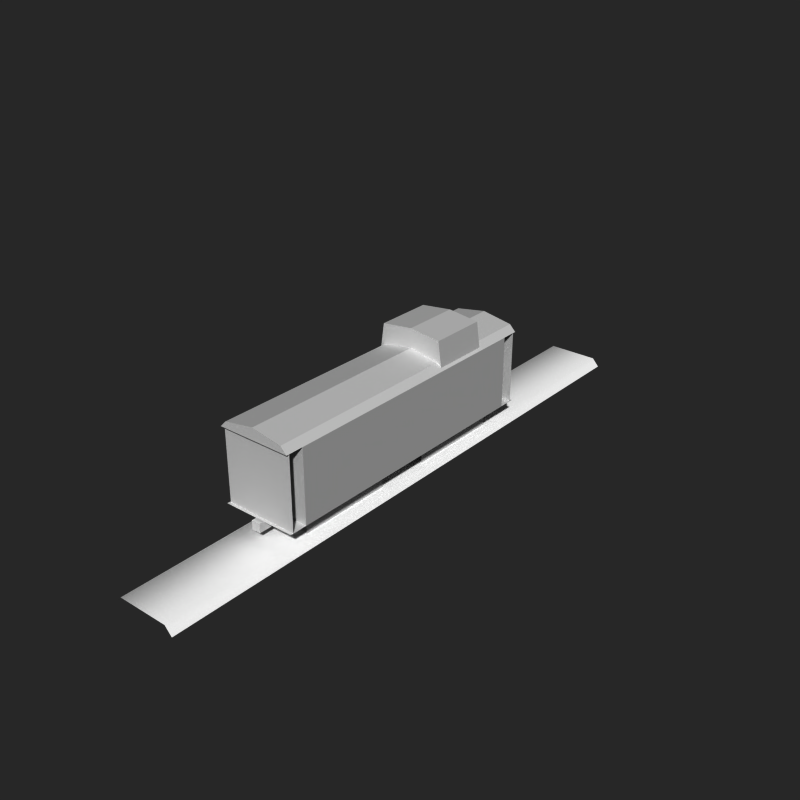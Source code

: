 # Source: caboose.blend  (saved by Blender 2.77.0; exported with 4.5.12 LTS)
import bpy
from mathutils import Matrix  # noqa: F401  (used for matrix-valued properties, if any)

bpy.ops.wm.read_factory_settings(use_empty=True)
scene = bpy.context.scene
scene.name = 'Scene'

# ---- collections
col_collection_1 = bpy.data.collections.new('Collection 1'); scene.collection.children.link(col_collection_1)
col_collection_2 = bpy.data.collections.new('Collection 2'); scene.collection.children.link(col_collection_2)
col_collection_13 = bpy.data.collections.new('Collection 13'); scene.collection.children.link(col_collection_13)
col_collection_13.hide_render = True
col_collection_13.hide_viewport = True

# ---- materials (node trees are filled in below, after node groups)
mat_track = bpy.data.materials.new('track')
mat_track.alpha_threshold = 0.0
mat_track.use_transparent_shadow = False
mat_track.diffuse_color = (1.0, 1.0, 1.0, 1.0)
mat_track.roughness = 0.5
mat_track.line_color = (0.0, 0.0, 0.0, 1.0)
mat_material = bpy.data.materials.new('Material')
mat_material.alpha_threshold = 0.0
mat_material.use_transparent_shadow = False
mat_material.roughness = 0.5
mat_material_001 = bpy.data.materials.new('Material.001')
mat_material_001.alpha_threshold = 0.0
mat_material_001.use_transparent_shadow = False
mat_material_001.roughness = 0.5

# ---- material node trees

# ---- world
world_world = bpy.data.worlds.new('World'); scene.world = world_world
world_world.color = (0.1533, 0.1533, 0.1533)
world_world.use_sun_shadow = False
world_world.sun_shadow_jitter_overblur = 0.0
world_world.cycles.sampling_method = 'NONE'
world_world.cycles.sample_map_resolution = 256
world_world.light_settings.ao_factor = 0.5

# ---- cameras
cam_camera = bpy.data.cameras.new('Camera')
cam_camera.clip_end = 100.0
cam_camera.lens = 35.0
cam_camera.sensor_width = 32.0
cam_camera.sensor_height = 18.0
cam_camera.dof.focus_distance = 0.0
cam_camera.dof.aperture_fstop = 128.0
cam_camera_001 = bpy.data.cameras.new('Camera.001')
cam_camera_001.clip_end = 100.0
cam_camera_001.lens = 35.0
cam_camera_001.sensor_width = 32.0
cam_camera_001.sensor_height = 18.0
cam_camera_001.ortho_scale = 10.3
cam_camera_001.dof.focus_distance = 0.0
cam_camera_001.dof.aperture_fstop = 128.0

# ---- meshes
me_cube_002 = bpy.data.meshes.new('Cube.002')
me_cube_002.from_pydata([(-1.0, -1.408, 0.6915), (-1.0, 5.717, 0.6915), (1.0, 5.717, 0.6915), (1.0, -1.408, 0.6915), (-0.8312, -1.408, 0.8427), (-0.8312, 5.717, 0.8427), (0.8312, 5.717, 0.8427), (0.8312, -1.408, 0.8427), (0.008878, 5.717, 0.9667), (0.008878, -1.408, 0.9667)], [], [(0, 3, 7, 4), (3, 2, 6, 7), (2, 1, 5, 6), (1, 0, 4, 5), (7, 6, 8, 9), (4, 7, 9), (6, 5, 8), (5, 4, 9, 8)])
me_cube_002.use_remesh_preserve_volume = False
me_cube_002.use_remesh_preserve_attributes = False
me_cube_002.use_mirror_vertex_groups = False
me_cube_002.update()
me_cube = bpy.data.meshes.new('Cube')
me_cube.from_pydata([(-1.0, -1.0, -1.0), (-1.0, 5.31, -1.0), (1.0, 5.31, -1.0), (1.0, -1.0, -1.0), (-1.0, -1.0, 0.6915), (-1.0, 5.31, 0.6915), (1.0, 5.31, 0.6915), (1.0, -1.0, 0.6915), (-0.9462, 3.115, 0.7093), (-0.9462, 4.441, 0.7093), (0.9462, 4.441, 0.7093), (0.9462, 3.115, 0.7093), (-0.846, 3.115, 1.323), (-0.846, 4.441, 1.323), (0.846, 4.441, 1.323), (0.846, 3.115, 1.323), (0.008878, 4.441, 1.411), (0.008878, 3.115, 1.411), (-1.0, -1.408, -1.0), (-1.0, 5.717, -1.0), (1.0, 5.717, -1.0), (1.0, -1.408, -1.0)], [], [(4, 5, 1, 0), (5, 6, 2, 1), (6, 7, 3, 2), (7, 4, 0, 3), (12, 13, 9, 8), (13, 14, 10, 9), (14, 15, 11, 10), (15, 12, 8, 11), (15, 14, 16, 17), (12, 15, 17), (14, 13, 16), (13, 12, 17, 16), (19, 18, 21, 20)])
_uv = me_cube.uv_layers.new(name='UVMap')
_uv.uv.foreach_set('vector', [-0.0006111, 0.9929, 0.7106, 0.9929, 0.7106, 0.4072, -0.0006111, 0.4072, 0.0, 0.0, 0.0, 0.0, 0.0, 0.0, 0.0, 0.0, 0.7106, 0.9929, -0.0006111, 0.9929, -0.0006111, 0.4072, 0.7106, 0.4072, 0.01304, 0.315, 0.01304, 0.315, 0.01304, 0.315, 0.01304, 0.315, 0.0, 0.0, 0.0, 0.0, 0.0, 0.0, 0.0, 0.0, 0.0, 0.0, 0.0, 0.0, 0.0, 0.0, 0.0, 0.0, 0.0, 0.0, 0.0, 0.0, 0.0, 0.0, 0.0, 0.0, 0.0, 0.0, 0.0, 0.0, 0.0, 0.0, 0.0, 0.0, 0.0, 0.0, 0.0, 0.0, 0.0, 0.0, 0.0, 0.0, 0.0, 0.0, 0.0, 0.0, 0.0, 0.0, 0.0, 0.0, 0.0, 0.0, 0.0, 0.0, 0.0, 0.0, 0.0, 0.0, 0.0, 0.0, 0.0, 0.0, 0.0, 0.0, 0.0, 0.0, 0.0, 0.0, 0.0, 0.0])
me_cube.use_remesh_preserve_volume = False
me_cube.use_remesh_preserve_attributes = False
me_cube.use_mirror_vertex_groups = False
me_cube.update()
me_plane_000 = bpy.data.meshes.new('Plane.000')
me_plane_000.from_pydata([(-0.8754, -0.07496, 0.01154), (-0.8754, 0.07496, 0.01154), (0.8754, 0.07496, 0.01154), (-0.8754, 0.09575, -0.01154), (0.8754, -0.07496, 0.01154), (-0.8754, -0.09575, -0.01154), (0.8754, -0.09575, -0.01154), (0.8754, 0.09575, -0.01154)], [], [(0, 4, 2, 1), (5, 6, 4, 0), (1, 2, 7, 3)])
me_plane_000.polygons.foreach_set('use_smooth', [True] * 3)
_uv = me_plane_000.uv_layers.new(name='UVMap')
_uv.uv.foreach_set('vector', [0.07307, 1.25, 0.07307, -5.178, 0.8857, -5.178, 0.8857, 1.25, -0.0953, 1.25, -0.0953, -5.178, 0.07307, -5.178, 0.07307, 1.25, 0.8857, 1.25, 0.8857, -5.178, 1.054, -5.178, 1.054, 1.25])
me_plane_000.materials.append(mat_track)
me_plane_000.use_remesh_preserve_volume = False
me_plane_000.use_remesh_preserve_attributes = False
me_plane_000.use_mirror_vertex_groups = False
me_plane_000.update()
me_plane = bpy.data.meshes.new('Plane')
me_plane.from_pydata([(-1.088, -1.146, 9.352e-08), (1.088, -1.146, 9.352e-08), (-1.088, 1.02, -1.292e-08), (1.088, 1.02, -1.292e-08), (-1.088, -1.146, -8.926), (1.088, -1.146, -8.926), (-1.088, 1.02, -8.926), (1.088, 1.02, -8.926)], [], [(0, 1, 3, 2), (4, 6, 7, 5)])
me_plane.use_remesh_preserve_volume = False
me_plane.use_remesh_preserve_attributes = False
me_plane.use_mirror_vertex_groups = False
me_plane.update()
me_cube_000 = bpy.data.meshes.new('Cube.000')
me_cube_000.from_pydata([(-0.6301, -0.7152, 0.05713), (-0.6301, -0.1576, 0.05713), (0.6301, -0.1576, 0.05713), (0.6301, -0.7152, 0.05713), (-0.6301, -0.7152, 1.05), (-0.6301, -0.1576, 1.05), (0.6301, -0.1576, 1.05), (0.6301, -0.7152, 1.05), (-0.1202, -0.9112, 0.3817), (-0.1202, -0.8352, 0.3817), (0.1202, -0.8352, 0.3817), (0.1202, -0.9112, 0.3817), (-0.1202, -0.9112, 0.622), (-0.1202, -0.8352, 0.622), (0.1202, -0.8352, 0.622), (0.1202, -0.9112, 0.622)], [], [(4, 5, 1, 0), (6, 7, 3, 2), (12, 13, 9, 8), (13, 14, 10, 9), (14, 15, 11, 10), (15, 12, 8, 11), (8, 9, 10, 11), (15, 14, 13, 12)])
me_cube_000.polygons.foreach_set('use_smooth', [1, 1, 0, 0, 0, 0, 0, 0])
_uv = me_cube_000.uv_layers.new(name='UVMap')
_uv.uv.foreach_set('vector', [-0.0006317, 0.3962, 0.5033, 0.3962, 0.5033, 6.192e-05, -0.0006317, 6.192e-05, 0.5033, 0.3962, -0.0006317, 0.3962, -0.0006317, 6.192e-05, 0.5033, 6.192e-05, 0.381, 0.2324, 0.3758, 0.2324, 0.3758, 0.2257, 0.381, 0.2257, 0.381, 0.2324, 0.3758, 0.2324, 0.3758, 0.2257, 0.381, 0.2257, 0.381, 0.2324, 0.3758, 0.2324, 0.3758, 0.2257, 0.381, 0.2257, 0.381, 0.2324, 0.3758, 0.2324, 0.3758, 0.2257, 0.381, 0.2257, 0.381, 0.2324, 0.3758, 0.2324, 0.3758, 0.2257, 0.381, 0.2257, 0.381, 0.2324, 0.3758, 0.2324, 0.3758, 0.2257, 0.381, 0.2257])
_ca = me_cube_000.color_attributes.new('Col', 'BYTE_COLOR', 'CORNER')
_ca.data.foreach_set('color', [0.3763, 0.3763, 0.3763, 1.0, 0.04667, 0.04667, 0.04667, 1.0, 1.0, 1.0, 1.0, 1.0, 1.0, 1.0, 1.0, 1.0, 0.03955, 0.03955, 0.03955, 1.0, 0.1981, 0.1981, 0.1981, 1.0, 0.9301, 0.9301, 0.9301, 1.0, 0.9823, 0.9823, 0.9823, 1.0, 0.8796, 0.8796, 0.8796, 1.0, 0.04519, 0.04519, 0.04519, 1.0, 0.04519, 0.04519, 0.04519, 1.0, 0.8796, 0.8796, 0.8796, 1.0, 1.0, 1.0, 1.0, 1.0, 1.0, 1.0, 1.0, 1.0, 1.0, 1.0, 1.0, 1.0, 1.0, 1.0, 1.0, 1.0, 0.05286, 0.05286, 0.05286, 1.0, 0.3095, 0.3095, 0.3095, 1.0, 1.0, 1.0, 1.0, 1.0, 0.04519, 0.04519, 0.04519, 1.0, 0.807, 0.807, 0.807, 1.0, 0.8796, 0.8796, 0.8796, 1.0, 0.8796, 0.8796, 0.8796, 1.0, 0.8796, 0.8796, 0.8796, 1.0, 0.9823, 0.9823, 0.9823, 1.0, 0.04519, 0.04519, 0.04519, 1.0, 0.04519, 0.04519, 0.04519, 1.0, 0.8796, 0.8796, 0.8796, 1.0, 0.807, 0.807, 0.807, 1.0, 0.06848, 0.06848, 0.06848, 1.0, 0.04519, 0.04519, 0.04519, 1.0, 0.8796, 0.8796, 0.8796, 1.0])
me_cube_000.materials.append(mat_material)
me_cube_000.use_remesh_preserve_volume = False
me_cube_000.use_remesh_preserve_attributes = False
me_cube_000.use_mirror_vertex_groups = False
me_cube_000.update()
me_cube_001 = bpy.data.meshes.new('Cube.001')
me_cube_001.from_pydata([(-0.6301, 0.3122, 0.05713), (-0.6301, 0.8698, 0.05713), (0.6301, 0.8698, 0.05713), (0.6301, 0.3122, 0.05713), (-0.6301, 0.3122, 1.05), (-0.6301, 0.8698, 1.05), (0.6301, 0.8698, 1.05), (0.6301, 0.3122, 1.05), (-0.6301, -0.8698, 0.05713), (-0.6301, -0.3122, 0.05713), (0.6301, -0.3122, 0.05713), (0.6301, -0.8698, 0.05713), (-0.6301, -0.8698, 1.05), (-0.6301, -0.3122, 1.05), (0.6301, -0.3122, 1.05), (0.6301, -0.8698, 1.05), (-1.0, -1.0, 0.6227), (-1.0, 1.0, 0.6227), (1.0, 1.0, 0.6227), (1.0, -1.0, 0.6227), (-1.0, -1.0, 2.623), (-1.0, 1.0, 2.623), (1.0, 1.0, 2.623), (1.0, -1.0, 2.623), (-0.5437, -1.0, 2.783), (-0.5437, 1.0, 2.783), (0.5437, 1.0, 2.783), (0.5437, -1.0, 2.783), (0.0, -1.0, 2.842), (0.0, 1.0, 2.842), (-0.1202, -1.05, 0.5025), (-0.1202, -0.9742, 0.5025), (0.1202, -0.9742, 0.5025), (0.1202, -1.05, 0.5025), (-0.1202, -1.05, 0.7428), (-0.1202, -0.9742, 0.7428), (0.1202, -0.9742, 0.7428), (0.1202, -1.05, 0.7428), (-0.1202, 1.05, 0.5025), (-0.1202, 0.9742, 0.5025), (0.1202, 0.9742, 0.5025), (0.1202, 1.05, 0.5025), (-0.1202, 1.05, 0.7428), (-0.1202, 0.9742, 0.7428), (0.1202, 0.9742, 0.7428), (0.1202, 1.05, 0.7428)], [], [(4, 5, 1, 0), (6, 7, 3, 2), (12, 13, 9, 8), (14, 15, 11, 10), (20, 21, 17, 16), (21, 22, 18, 17), (22, 23, 19, 18), (23, 20, 16, 19), (20, 23, 27, 24), (23, 22, 26, 27), (22, 21, 25, 26), (21, 20, 24, 25), (25, 24, 28, 29), (24, 27, 28), (27, 26, 29, 28), (26, 25, 29), (34, 35, 31, 30), (35, 36, 32, 31), (36, 37, 33, 32), (37, 34, 30, 33), (30, 31, 32, 33), (37, 36, 35, 34), (42, 38, 39, 43), (43, 39, 40, 44), (44, 40, 41, 45), (45, 41, 38, 42), (38, 41, 40, 39), (45, 42, 43, 44)])
me_cube_001.polygons.foreach_set('use_smooth', [1, 1, 1, 1, 0, 0, 0, 0, 0, 0, 0, 0, 0, 0, 0, 0, 0, 0, 0, 0, 0, 0, 0, 0, 0, 0, 0, 0])
_uv = me_cube_001.uv_layers.new(name='UVMap')
_uv.uv.foreach_set('vector', [-0.0006317, 0.3962, 0.5033, 0.3962, 0.5033, 6.192e-05, -0.0006317, 6.192e-05, 0.5033, 0.3962, -0.0006317, 0.3962, -0.0006317, 6.192e-05, 0.5033, 6.192e-05, -0.0006317, 0.3962, 0.5033, 0.3962, 0.5033, 6.192e-05, -0.0006317, 6.192e-05, 0.5033, 0.3962, -0.0006317, 0.3962, -0.0006317, 6.192e-05, 0.5033, 6.192e-05, 0.01014, 0.9473, 0.9933, 0.9473, 0.9933, 0.431, 0.01014, 0.431, 0.3529, 0.9423, 0.6476, 0.9423, 0.6476, 0.414, 0.3529, 0.414, 0.9933, 0.9473, 0.01014, 0.9473, 0.01014, 0.431, 0.9933, 0.431, 0.6476, 0.9423, 0.3529, 0.9423, 0.3529, 0.414, 0.6476, 0.414, 0.3529, 0.9423, 0.6476, 0.9423, 0.5804, 0.9847, 0.4202, 0.9847, 0.5016, 0.009024, 0.9889, 0.009022, 0.9889, 0.09752, 0.5016, 0.09752, 0.6476, 0.9423, 0.3529, 0.9423, 0.4202, 0.9847, 0.5804, 0.9847, 0.9889, 0.3969, 0.5016, 0.3969, 0.5016, 0.3084, 0.9889, 0.3084, 0.9889, 0.3084, 0.5016, 0.3084, 0.5016, 0.203, 0.9889, 0.203, 0.4202, 0.9847, 0.5804, 0.9847, 0.5003, 1.0, 0.5016, 0.09752, 0.9889, 0.09752, 0.9889, 0.203, 0.5016, 0.203, 0.5804, 0.9847, 0.4202, 0.9847, 0.5003, 1.0, 0.381, 0.2324, 0.3758, 0.2324, 0.3758, 0.2257, 0.381, 0.2257, 0.381, 0.2324, 0.3758, 0.2324, 0.3758, 0.2257, 0.381, 0.2257, 0.381, 0.2324, 0.3758, 0.2324, 0.3758, 0.2257, 0.381, 0.2257, 0.381, 0.2324, 0.3758, 0.2324, 0.3758, 0.2257, 0.381, 0.2257, 0.381, 0.2324, 0.3758, 0.2324, 0.3758, 0.2257, 0.381, 0.2257, 0.381, 0.2324, 0.3758, 0.2324, 0.3758, 0.2257, 0.381, 0.2257, 0.381, 0.2324, 0.381, 0.2257, 0.3758, 0.2257, 0.3758, 0.2324, 0.381, 0.2324, 0.381, 0.2257, 0.3758, 0.2257, 0.3758, 0.2324, 0.381, 0.2324, 0.381, 0.2257, 0.3758, 0.2257, 0.3758, 0.2324, 0.381, 0.2324, 0.381, 0.2257, 0.3758, 0.2257, 0.3758, 0.2324, 0.381, 0.2324, 0.381, 0.2257, 0.3758, 0.2257, 0.3758, 0.2324, 0.381, 0.2324, 0.381, 0.2257, 0.3758, 0.2257, 0.3758, 0.2324])
_ca = me_cube_001.color_attributes.new('Col', 'BYTE_COLOR', 'CORNER')
_ca.data.foreach_set('color', [0.04667, 0.04667, 0.04667, 1.0, 0.04092, 0.04092, 0.04092, 1.0, 1.0, 1.0, 1.0, 1.0, 1.0, 1.0, 1.0, 1.0, 0.04519, 0.04519, 0.04519, 1.0, 0.0185, 0.0185, 0.0185, 1.0, 1.0, 1.0, 1.0, 1.0, 0.7913, 0.7913, 0.7913, 1.0, 0.3763, 0.3763, 0.3763, 1.0, 0.04667, 0.04667, 0.04667, 1.0, 1.0, 1.0, 1.0, 1.0, 1.0, 1.0, 1.0, 1.0, 0.03955, 0.03955, 0.03955, 1.0, 0.1981, 0.1981, 0.1981, 1.0, 0.9301, 0.9301, 0.9301, 1.0, 0.9823, 0.9823, 0.9823, 1.0, 0.7084, 0.7084, 0.7084, 1.0, 0.4969, 0.4969, 0.4969, 1.0, 1.0, 1.0, 1.0, 1.0, 0.7157, 0.7157, 0.7157, 1.0, 0.4969, 0.4969, 0.4969, 1.0, 0.5841, 0.5841, 0.5841, 1.0, 1.0, 1.0, 1.0, 1.0, 0.7231, 0.7231, 0.7231, 1.0, 0.5841, 0.5841, 0.5841, 1.0, 0.624, 0.624, 0.624, 1.0, 0.8308, 0.8308, 0.8308, 1.0, 1.0, 1.0, 1.0, 1.0, 0.624, 0.624, 0.624, 1.0, 0.7084, 0.7084, 0.7084, 1.0, 0.7157, 0.7157, 0.7157, 1.0, 0.8308, 0.8308, 0.8308, 1.0, 0.7084, 0.7084, 0.7084, 1.0, 0.624, 0.624, 0.624, 1.0, 1.0, 1.0, 1.0, 1.0, 0.8469, 0.8469, 0.8469, 1.0, 0.624, 0.624, 0.624, 1.0, 0.5841, 0.5841, 0.5841, 1.0, 0.9647, 0.9647, 0.9647, 1.0, 1.0, 1.0, 1.0, 1.0, 0.5841, 0.5841, 0.5841, 1.0, 0.4969, 0.4969, 0.4969, 1.0, 0.5647, 0.5647, 0.5647, 1.0, 0.9647, 0.9647, 0.9647, 1.0, 0.4969, 0.4969, 0.4969, 1.0, 0.7084, 0.7084, 0.7084, 1.0, 0.8469, 0.8469, 0.8469, 1.0, 0.5647, 0.5647, 0.5647, 1.0, 0.5647, 0.5647, 0.5647, 1.0, 0.8469, 0.8469, 0.8469, 1.0, 1.0, 1.0, 1.0, 1.0, 1.0, 1.0, 1.0, 1.0, 0.8469, 0.8469, 0.8469, 1.0, 1.0, 1.0, 1.0, 1.0, 1.0, 1.0, 1.0, 1.0, 1.0, 1.0, 1.0, 1.0, 0.9647, 0.9647, 0.9647, 1.0, 1.0, 1.0, 1.0, 1.0, 1.0, 1.0, 1.0, 1.0, 0.9647, 0.9647, 0.9647, 1.0, 0.5647, 0.5647, 0.5647, 1.0, 1.0, 1.0, 1.0, 1.0, 0.8796, 0.8796, 0.8796, 1.0, 0.04519, 0.04519, 0.04519, 1.0, 0.04519, 0.04519, 0.04519, 1.0, 0.8796, 0.8796, 0.8796, 1.0, 1.0, 1.0, 1.0, 1.0, 1.0, 1.0, 1.0, 1.0, 1.0, 1.0, 1.0, 1.0, 1.0, 1.0, 1.0, 1.0, 0.05286, 0.05286, 0.05286, 1.0, 0.3095, 0.3095, 0.3095, 1.0, 1.0, 1.0, 1.0, 1.0, 0.04519, 0.04519, 0.04519, 1.0, 0.807, 0.807, 0.807, 1.0, 0.8796, 0.8796, 0.8796, 1.0, 0.8796, 0.8796, 0.8796, 1.0, 0.8796, 0.8796, 0.8796, 1.0, 0.9823, 0.9823, 0.9823, 1.0, 0.04519, 0.04519, 0.04519, 1.0, 0.04519, 0.04519, 0.04519, 1.0, 0.8796, 0.8796, 0.8796, 1.0, 0.807, 0.807, 0.807, 1.0, 0.06848, 0.06848, 0.06848, 1.0, 0.04519, 0.04519, 0.04519, 1.0, 0.8796, 0.8796, 0.8796, 1.0, 1.0, 1.0, 1.0, 1.0, 1.0, 1.0, 1.0, 1.0, 0.04667, 0.04667, 0.04667, 1.0, 0.07819, 0.07819, 0.07819, 1.0, 1.0, 1.0, 1.0, 1.0, 1.0, 1.0, 1.0, 1.0, 1.0, 1.0, 1.0, 1.0, 1.0, 1.0, 1.0, 1.0, 0.04667, 0.04667, 0.04667, 1.0, 0.05951, 0.05951, 0.05951, 1.0, 1.0, 1.0, 1.0, 1.0, 1.0, 1.0, 1.0, 1.0, 1.0, 1.0, 1.0, 1.0, 1.0, 1.0, 1.0, 1.0, 1.0, 1.0, 1.0, 1.0, 1.0, 1.0, 1.0, 1.0, 1.0, 1.0, 1.0, 1.0, 1.0, 1.0, 1.0, 1.0, 0.06663, 0.06663, 0.06663, 1.0, 0.04667, 0.04667, 0.04667, 1.0, 1.0, 1.0, 1.0, 1.0, 1.0, 1.0, 1.0, 1.0, 0.1274, 0.1274, 0.1274, 1.0, 0.04667, 0.04667, 0.04667, 1.0])
me_cube_001.materials.append(mat_material_001)
me_cube_001.use_remesh_preserve_volume = False
me_cube_001.use_remesh_preserve_attributes = False
me_cube_001.use_mirror_vertex_groups = False
me_cube_001.update()

# ---- objects
ob_cube_002 = bpy.data.objects.new('Cube.002', me_cube_002)
ob_cube = bpy.data.objects.new('Cube', me_cube)
ob_camera = bpy.data.objects.new('Camera', cam_camera)
ob_camera_001 = bpy.data.objects.new('Camera.001', cam_camera_001)
ob_plane_000 = bpy.data.objects.new('Plane.000', me_plane_000)
ob_plane = bpy.data.objects.new('Plane', me_plane)
ob_cube_000 = bpy.data.objects.new('Cube.000', me_cube_000)
ob_cube_001 = bpy.data.objects.new('Cube.001', me_cube_001)

# ---- transforms, parenting, visibility, modifiers, constraints
ob_cube_002.location = (-0.02051, -3.85, 2.767)
ob_cube_002.scale = (1.528, 1.768, 1.768)
ob_cube_002.lineart.crease_threshold = 0.0
ob_cube.location = (-0.02051, -3.85, 2.767)
ob_cube.scale = (1.528, 1.768, 1.768)
ob_cube.lineart.crease_threshold = 0.0
ob_camera.location = (-7.943, -6.989, 1.187)
ob_camera.rotation_euler = (1.48, 1.947e-05, -0.8787)
ob_camera.lineart.crease_threshold = 0.0
ob_camera_001.location = (5.743, -7.51, 1.992)
ob_camera_001.rotation_euler = (1.571, -0.0, 0.6912)
ob_camera_001.lineart.crease_threshold = 0.0
ob_plane_000.location = (0.0, 1.051, 0.0)
ob_plane_000.rotation_euler = (0.0, 0.0, 1.571)
ob_plane_000.scale = (14.13, 14.13, 14.13)
ob_plane_000.lineart.crease_threshold = 0.0
ob_plane.location = (0.005958, -6.217, 2.582)
ob_plane.rotation_euler = (1.571, 2.22e-16, 2.22e-16)
ob_plane.scale = (1.381, 1.381, 1.381)
ob_plane.lineart.crease_threshold = 0.0
ob_cube_000.location = (0.0, 0.0, 0.0)
ob_cube_000.scale = (1.53, 7.114, 1.53)
ob_cube_000.lineart.crease_threshold = 0.0
_m = ob_cube_000.modifiers.new('Mirror', 'MIRROR')
_m.use_axis = (False, True, False)
ob_cube_001.location = (0.0, 0.0, 0.0)
ob_cube_001.scale = (1.53, 7.114, 1.53)
ob_cube_001.lineart.crease_threshold = 0.0

# ---- collection membership
col_collection_1.objects.link(ob_cube_002)
col_collection_1.objects.link(ob_cube)
col_collection_1.objects.link(ob_camera)
col_collection_1.objects.link(ob_camera_001)
col_collection_1.objects.link(ob_plane_000)
col_collection_2.objects.link(ob_plane)
col_collection_2.objects.link(ob_cube_000)
col_collection_13.objects.link(ob_cube_001)

# ---- scene / render settings (as saved in the file)
scene.frame_start = 1; scene.frame_end = 30; scene.frame_set(0)
scene.render.engine = 'BLENDER_EEVEE_NEXT'
scene.render.image_settings.color_mode = 'RGB'
scene.render.image_settings.compression = 90
scene.render.resolution_y = 1920
scene.render.dither_intensity = 0.0
scene.render.film_transparent = True
scene.render.border_min_x = 1.0
scene.render.border_min_y = 0.3381
scene.render.border_max_y = 0.433
scene.render.use_bake_clear = False
scene.render.bake_margin = 4
scene.render.bake_bias = 0.0
scene.cycles.use_denoising = False
scene.cycles.samples = 103
scene.cycles.sampling_pattern = 'TABULATED_SOBOL'
scene.cycles.light_sampling_threshold = 0.0
scene.cycles.use_adaptive_sampling = False
scene.cycles.use_light_tree = False
scene.cycles.blur_glossy = 0.0
scene.cycles.volume_bounces = 1
scene.cycles.pixel_filter_type = 'GAUSSIAN'
scene.cycles.sample_clamp_indirect = 0.0
scene.view_settings.view_transform = 'Raw'
bpy.context.view_layer.update()

# ---- added for rendering (the .blend has no active camera and no usable light): camera, sun
cam_auto = bpy.data.cameras.new('AutoCamera')
cam_auto.lens = 50.0
cam_auto.sensor_width = 36.0
cam_auto.clip_end = 1000.0
ob_auto_camera = bpy.data.objects.new('AutoCamera', cam_auto)
scene.collection.objects.link(ob_auto_camera)
ob_auto_camera.location = (23.5793, -27.2691, 21.4298)
ob_auto_camera.rotation_euler = (1.09748, -7.21219e-08, 0.694738)
scene.camera = ob_auto_camera
light_auto_sun = bpy.data.lights.new('AutoSun', 'SUN')
light_auto_sun.energy = 3.0
light_auto_sun.angle = 0.0523599
ob_auto_sun = bpy.data.objects.new('AutoSun', light_auto_sun)
scene.collection.objects.link(ob_auto_sun)
ob_auto_sun.rotation_euler = (0.872665, 0.174533, 0.523599)
bpy.context.view_layer.update()
